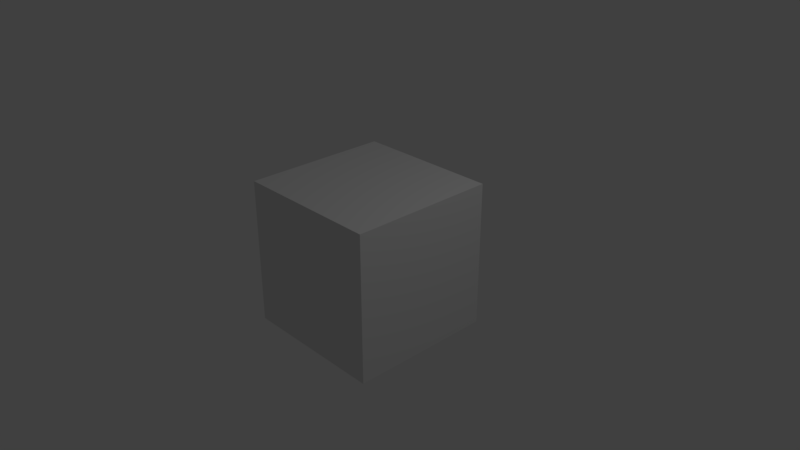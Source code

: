 # Source: Test.blend  (saved by Blender 2.79.6; exported with 4.5.12 LTS)
import bpy
from mathutils import Matrix  # noqa: F401  (used for matrix-valued properties, if any)

bpy.ops.wm.read_factory_settings(use_empty=True)
scene = bpy.context.scene
scene.name = 'Scene'

# ---- collections
col_collection_1 = bpy.data.collections.new('Collection 1'); scene.collection.children.link(col_collection_1)

# ---- materials (node trees are filled in below, after node groups)
mat_material = bpy.data.materials.new('Material')
mat_material.alpha_threshold = 0.0
mat_material.use_transparent_shadow = False
mat_material.roughness = 0.5
mat_material.line_color = (0.0, 0.0, 0.0, 1.0)

# ---- material node trees

# ---- world
world_world = bpy.data.worlds.new('World'); scene.world = world_world
world_world.color = (0.05088, 0.05088, 0.05088)
world_world.use_sun_shadow = False
world_world.sun_shadow_jitter_overblur = 0.0

# ---- cameras
cam_camera = bpy.data.cameras.new('Camera')
cam_camera.clip_end = 100.0
cam_camera.lens = 35.0
cam_camera.sensor_width = 32.0
cam_camera.sensor_height = 18.0
cam_camera.ortho_scale = 7.314
cam_camera.dof.focus_distance = 0.0
cam_camera.dof.aperture_fstop = 128.0

# ---- lights
light_lamp = bpy.data.lights.new('Lamp', 'POINT')
light_lamp.transmission_factor = 0.0
light_lamp.cutoff_distance = 30.0
light_lamp.energy = 100.0
light_lamp.shadow_buffer_clip_start = 1.001
light_lamp.shadow_soft_size = 0.1
light_lamp.shadow_maximum_resolution = 0.006
light_lamp.use_absolute_resolution = True

# ---- meshes
me_cube = bpy.data.meshes.new('Cube')
me_cube.from_pydata([(1.0, 1.0, -1.0), (1.0, -1.0, -1.0), (-1.0, -1.0, -1.0), (-1.0, 1.0, -1.0), (1.0, 1.0, 1.0), (1.0, -1.0, 1.0), (-1.0, -1.0, 1.0), (-1.0, 1.0, 1.0)], [], [(0, 1, 2, 3), (4, 7, 6, 5), (0, 4, 5, 1), (1, 5, 6, 2), (2, 6, 7, 3), (4, 0, 3, 7)])
me_cube.materials.append(mat_material)
me_cube.use_remesh_preserve_volume = False
me_cube.use_remesh_preserve_attributes = False
me_cube.use_mirror_vertex_groups = False
me_cube.update()

# ---- objects
ob_cube = bpy.data.objects.new('Cube', me_cube)
ob_lamp = bpy.data.objects.new('Lamp', light_lamp)
ob_camera = bpy.data.objects.new('Camera', cam_camera)

# ---- transforms, parenting, visibility, modifiers, constraints
ob_cube.location = (0.0, 0.0, 0.0)
ob_cube.lock_rotations_4d = False
ob_cube.empty_display_type = 'ARROWS'
ob_cube.lineart.crease_threshold = 0.0
ob_lamp.location = (4.076, 1.005, 5.904)
ob_lamp.rotation_euler = (0.6503, 0.05522, 1.866)
ob_lamp.lock_rotations_4d = False
ob_lamp.empty_display_type = 'ARROWS'
ob_lamp.color = (0.0, 0.0, 0.0, 0.0)
ob_lamp.lineart.crease_threshold = 0.0
ob_camera.location = (7.481, -6.508, 5.344)
ob_camera.rotation_euler = (1.109, 0.0, 0.8149)
ob_camera.lock_rotations_4d = False
ob_camera.empty_display_type = 'ARROWS'
ob_camera.color = (0.0, 0.0, 0.0, 0.0)
ob_camera.display_type = 'WIRE'
ob_camera.lineart.crease_threshold = 0.0

# ---- collection membership
col_collection_1.objects.link(ob_cube)
col_collection_1.objects.link(ob_lamp)
col_collection_1.objects.link(ob_camera)

# ---- scene / render settings (as saved in the file)
scene.camera = ob_camera
scene.frame_start = 1; scene.frame_end = 250; scene.frame_set(1)
scene.render.engine = 'BLENDER_EEVEE_NEXT'
scene.render.resolution_percentage = 50
scene.render.dither_intensity = 0.0
scene.cycles.use_denoising = False
scene.cycles.samples = 128
scene.cycles.sampling_pattern = 'TABULATED_SOBOL'
scene.cycles.use_adaptive_sampling = False
scene.cycles.use_light_tree = False
scene.view_settings.view_transform = 'Standard'
bpy.context.view_layer.update()

